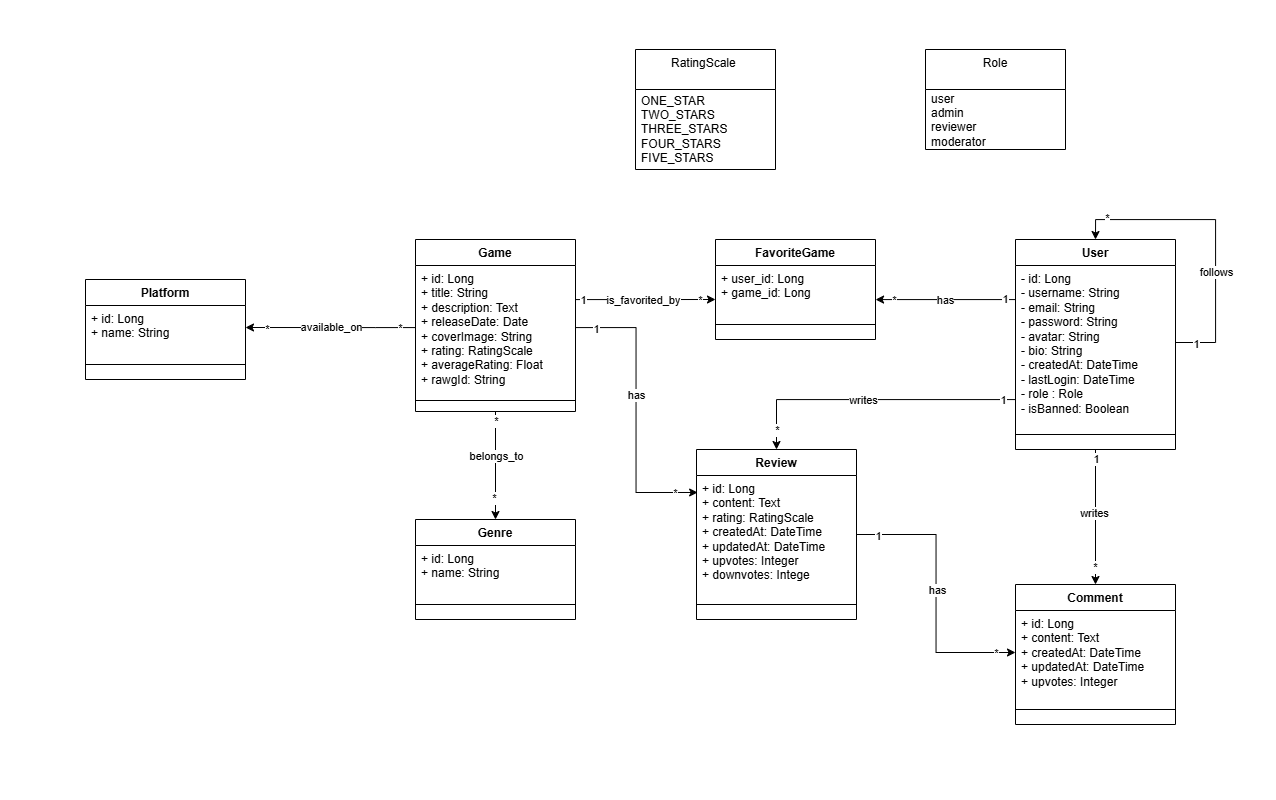

The diagram above was exported from draw.io. Its source (the exported page's mxGraphModel, read from the mxfile embedded in the PNG):
<mxGraphModel dx="1603" dy="877" grid="1" gridSize="10" guides="1" tooltips="1" connect="1" arrows="1" fold="1" page="1" pageScale="1" pageWidth="827" pageHeight="1169" math="0" shadow="0">
  <root>
    <mxCell id="0" />
    <mxCell id="1" parent="0" />
    <mxCell id="lJkqfG5PFEKugDxqdIW9-57" style="edgeStyle=orthogonalEdgeStyle;rounded=0;orthogonalLoop=1;jettySize=auto;html=1;entryX=0.5;entryY=0;entryDx=0;entryDy=0;" edge="1" parent="1" source="lJkqfG5PFEKugDxqdIW9-1" target="lJkqfG5PFEKugDxqdIW9-9">
      <mxGeometry relative="1" as="geometry" />
    </mxCell>
    <mxCell id="lJkqfG5PFEKugDxqdIW9-58" value="belongs_to" style="edgeLabel;html=1;align=center;verticalAlign=middle;resizable=0;points=[];" vertex="1" connectable="0" parent="lJkqfG5PFEKugDxqdIW9-57">
      <mxGeometry x="-0.1825" relative="1" as="geometry">
        <mxPoint as="offset" />
      </mxGeometry>
    </mxCell>
    <mxCell id="lJkqfG5PFEKugDxqdIW9-59" value="*" style="edgeLabel;html=1;align=center;verticalAlign=middle;resizable=0;points=[];" vertex="1" connectable="0" parent="lJkqfG5PFEKugDxqdIW9-57">
      <mxGeometry x="-0.8307" relative="1" as="geometry">
        <mxPoint as="offset" />
      </mxGeometry>
    </mxCell>
    <mxCell id="lJkqfG5PFEKugDxqdIW9-60" value="*" style="edgeLabel;html=1;align=center;verticalAlign=middle;resizable=0;points=[];" vertex="1" connectable="0" parent="lJkqfG5PFEKugDxqdIW9-57">
      <mxGeometry x="0.5979" y="-2" relative="1" as="geometry">
        <mxPoint as="offset" />
      </mxGeometry>
    </mxCell>
    <mxCell id="lJkqfG5PFEKugDxqdIW9-61" style="edgeStyle=orthogonalEdgeStyle;rounded=0;orthogonalLoop=1;jettySize=auto;html=1;entryX=1;entryY=0.5;entryDx=0;entryDy=0;" edge="1" parent="1" source="lJkqfG5PFEKugDxqdIW9-1" target="lJkqfG5PFEKugDxqdIW9-13">
      <mxGeometry relative="1" as="geometry">
        <Array as="points">
          <mxPoint x="760" y="328" />
          <mxPoint x="760" y="328" />
        </Array>
      </mxGeometry>
    </mxCell>
    <mxCell id="lJkqfG5PFEKugDxqdIW9-62" value="available_on" style="edgeLabel;html=1;align=center;verticalAlign=middle;resizable=0;points=[];" vertex="1" connectable="0" parent="lJkqfG5PFEKugDxqdIW9-61">
      <mxGeometry y="-1" relative="1" as="geometry">
        <mxPoint as="offset" />
      </mxGeometry>
    </mxCell>
    <mxCell id="lJkqfG5PFEKugDxqdIW9-63" value="*" style="edgeLabel;html=1;align=center;verticalAlign=middle;resizable=0;points=[];" vertex="1" connectable="0" parent="lJkqfG5PFEKugDxqdIW9-61">
      <mxGeometry x="-0.8235" relative="1" as="geometry">
        <mxPoint as="offset" />
      </mxGeometry>
    </mxCell>
    <mxCell id="lJkqfG5PFEKugDxqdIW9-64" value="*" style="edgeLabel;html=1;align=center;verticalAlign=middle;resizable=0;points=[];" vertex="1" connectable="0" parent="lJkqfG5PFEKugDxqdIW9-61">
      <mxGeometry x="0.7647" y="1" relative="1" as="geometry">
        <mxPoint as="offset" />
      </mxGeometry>
    </mxCell>
    <mxCell id="lJkqfG5PFEKugDxqdIW9-1" value="Game" style="swimlane;fontStyle=1;align=center;verticalAlign=top;childLayout=stackLayout;horizontal=1;startSize=26;horizontalStack=0;resizeParent=1;resizeParentMax=0;resizeLast=0;collapsible=1;marginBottom=0;whiteSpace=wrap;html=1;" vertex="1" parent="1">
      <mxGeometry x="800" y="240" width="160" height="172" as="geometry" />
    </mxCell>
    <mxCell id="lJkqfG5PFEKugDxqdIW9-2" value="&lt;div&gt;+ id: Long&lt;/div&gt;&lt;div&gt;+ title: String&lt;/div&gt;&lt;div&gt;+ description: Text&lt;/div&gt;&lt;div&gt;+ releaseDate: Date&lt;/div&gt;&lt;div&gt;+ coverImage: String&lt;/div&gt;&lt;div&gt;+ rating: RatingScale&lt;/div&gt;&lt;div&gt;+ averageRating: Float&lt;/div&gt;&lt;div&gt;+ rawgId: String&lt;/div&gt;" style="text;strokeColor=none;fillColor=none;align=left;verticalAlign=top;spacingLeft=4;spacingRight=4;overflow=hidden;rotatable=0;points=[[0,0.5],[1,0.5]];portConstraint=eastwest;whiteSpace=wrap;html=1;" vertex="1" parent="lJkqfG5PFEKugDxqdIW9-1">
      <mxGeometry y="26" width="160" height="124" as="geometry" />
    </mxCell>
    <mxCell id="lJkqfG5PFEKugDxqdIW9-3" value="" style="line;strokeWidth=1;fillColor=none;align=left;verticalAlign=middle;spacingTop=-1;spacingLeft=3;spacingRight=3;rotatable=0;labelPosition=right;points=[];portConstraint=eastwest;strokeColor=inherit;" vertex="1" parent="lJkqfG5PFEKugDxqdIW9-1">
      <mxGeometry y="150" width="160" height="22" as="geometry" />
    </mxCell>
    <mxCell id="lJkqfG5PFEKugDxqdIW9-32" style="edgeStyle=orthogonalEdgeStyle;rounded=0;orthogonalLoop=1;jettySize=auto;html=1;exitX=0.5;exitY=1;exitDx=0;exitDy=0;entryX=0.5;entryY=0;entryDx=0;entryDy=0;" edge="1" parent="1" source="lJkqfG5PFEKugDxqdIW9-5" target="lJkqfG5PFEKugDxqdIW9-18">
      <mxGeometry relative="1" as="geometry" />
    </mxCell>
    <mxCell id="lJkqfG5PFEKugDxqdIW9-34" value="1" style="edgeLabel;html=1;align=center;verticalAlign=middle;resizable=0;points=[];" vertex="1" connectable="0" parent="lJkqfG5PFEKugDxqdIW9-32">
      <mxGeometry x="-0.8661" relative="1" as="geometry">
        <mxPoint as="offset" />
      </mxGeometry>
    </mxCell>
    <mxCell id="lJkqfG5PFEKugDxqdIW9-35" value="*" style="edgeLabel;html=1;align=center;verticalAlign=middle;resizable=0;points=[];" vertex="1" connectable="0" parent="lJkqfG5PFEKugDxqdIW9-32">
      <mxGeometry x="0.73" y="-1" relative="1" as="geometry">
        <mxPoint as="offset" />
      </mxGeometry>
    </mxCell>
    <mxCell id="lJkqfG5PFEKugDxqdIW9-36" value="writes" style="edgeLabel;html=1;align=center;verticalAlign=middle;resizable=0;points=[];" vertex="1" connectable="0" parent="lJkqfG5PFEKugDxqdIW9-32">
      <mxGeometry x="-0.064" y="-2" relative="1" as="geometry">
        <mxPoint as="offset" />
      </mxGeometry>
    </mxCell>
    <mxCell id="lJkqfG5PFEKugDxqdIW9-37" style="edgeStyle=orthogonalEdgeStyle;rounded=0;orthogonalLoop=1;jettySize=auto;html=1;entryX=0.5;entryY=0;entryDx=0;entryDy=0;" edge="1" parent="1" source="lJkqfG5PFEKugDxqdIW9-5" target="lJkqfG5PFEKugDxqdIW9-15">
      <mxGeometry relative="1" as="geometry">
        <Array as="points">
          <mxPoint x="1161" y="400" />
        </Array>
      </mxGeometry>
    </mxCell>
    <mxCell id="lJkqfG5PFEKugDxqdIW9-38" value="1" style="edgeLabel;html=1;align=center;verticalAlign=middle;resizable=0;points=[];" vertex="1" connectable="0" parent="lJkqfG5PFEKugDxqdIW9-37">
      <mxGeometry x="-0.9197" relative="1" as="geometry">
        <mxPoint as="offset" />
      </mxGeometry>
    </mxCell>
    <mxCell id="lJkqfG5PFEKugDxqdIW9-39" value="*" style="edgeLabel;html=1;align=center;verticalAlign=middle;resizable=0;points=[];" vertex="1" connectable="0" parent="lJkqfG5PFEKugDxqdIW9-37">
      <mxGeometry x="0.8595" relative="1" as="geometry">
        <mxPoint as="offset" />
      </mxGeometry>
    </mxCell>
    <mxCell id="lJkqfG5PFEKugDxqdIW9-40" value="writes" style="edgeLabel;html=1;align=center;verticalAlign=middle;resizable=0;points=[];" vertex="1" connectable="0" parent="lJkqfG5PFEKugDxqdIW9-37">
      <mxGeometry x="0.0561" relative="1" as="geometry">
        <mxPoint as="offset" />
      </mxGeometry>
    </mxCell>
    <mxCell id="lJkqfG5PFEKugDxqdIW9-5" value="User" style="swimlane;fontStyle=1;align=center;verticalAlign=top;childLayout=stackLayout;horizontal=1;startSize=26;horizontalStack=0;resizeParent=1;resizeParentMax=0;resizeLast=0;collapsible=1;marginBottom=0;whiteSpace=wrap;html=1;" vertex="1" parent="1">
      <mxGeometry x="1400" y="240" width="160" height="210" as="geometry" />
    </mxCell>
    <mxCell id="lJkqfG5PFEKugDxqdIW9-41" style="edgeStyle=orthogonalEdgeStyle;rounded=0;orthogonalLoop=1;jettySize=auto;html=1;entryX=0.5;entryY=0;entryDx=0;entryDy=0;" edge="1" parent="lJkqfG5PFEKugDxqdIW9-5" source="lJkqfG5PFEKugDxqdIW9-6" target="lJkqfG5PFEKugDxqdIW9-5">
      <mxGeometry relative="1" as="geometry">
        <Array as="points">
          <mxPoint x="200" y="103" />
          <mxPoint x="200" y="-20" />
          <mxPoint x="80" y="-20" />
        </Array>
      </mxGeometry>
    </mxCell>
    <mxCell id="lJkqfG5PFEKugDxqdIW9-42" value="1" style="edgeLabel;html=1;align=center;verticalAlign=middle;resizable=0;points=[];" vertex="1" connectable="0" parent="lJkqfG5PFEKugDxqdIW9-41">
      <mxGeometry x="-0.8722" y="-1" relative="1" as="geometry">
        <mxPoint as="offset" />
      </mxGeometry>
    </mxCell>
    <mxCell id="lJkqfG5PFEKugDxqdIW9-43" value="follows" style="edgeLabel;html=1;align=center;verticalAlign=middle;resizable=0;points=[];" vertex="1" connectable="0" parent="lJkqfG5PFEKugDxqdIW9-41">
      <mxGeometry x="-0.2697" relative="1" as="geometry">
        <mxPoint as="offset" />
      </mxGeometry>
    </mxCell>
    <mxCell id="lJkqfG5PFEKugDxqdIW9-44" value="*" style="edgeLabel;html=1;align=center;verticalAlign=middle;resizable=0;points=[];" vertex="1" connectable="0" parent="lJkqfG5PFEKugDxqdIW9-41">
      <mxGeometry x="0.7942" y="-2" relative="1" as="geometry">
        <mxPoint as="offset" />
      </mxGeometry>
    </mxCell>
    <mxCell id="lJkqfG5PFEKugDxqdIW9-6" value="&lt;div&gt;- id: Long&lt;/div&gt;&lt;div&gt;- username: String&lt;/div&gt;&lt;div&gt;- email: String&lt;/div&gt;&lt;div&gt;- password: String&lt;/div&gt;&lt;div&gt;- avatar: String&lt;/div&gt;&lt;div&gt;- bio: String&lt;/div&gt;&lt;div&gt;- createdAt: DateTime&lt;/div&gt;&lt;div&gt;- lastLogin: DateTime&lt;/div&gt;&lt;div&gt;- role : Role&lt;/div&gt;&lt;div&gt;- isBanned: Boolean&lt;/div&gt;" style="text;strokeColor=none;fillColor=none;align=left;verticalAlign=top;spacingLeft=4;spacingRight=4;overflow=hidden;rotatable=0;points=[[0,0.5],[1,0.5]];portConstraint=eastwest;whiteSpace=wrap;html=1;" vertex="1" parent="lJkqfG5PFEKugDxqdIW9-5">
      <mxGeometry y="26" width="160" height="154" as="geometry" />
    </mxCell>
    <mxCell id="lJkqfG5PFEKugDxqdIW9-7" value="" style="line;strokeWidth=1;fillColor=none;align=left;verticalAlign=middle;spacingTop=-1;spacingLeft=3;spacingRight=3;rotatable=0;labelPosition=right;points=[];portConstraint=eastwest;strokeColor=inherit;" vertex="1" parent="lJkqfG5PFEKugDxqdIW9-5">
      <mxGeometry y="180" width="160" height="30" as="geometry" />
    </mxCell>
    <mxCell id="lJkqfG5PFEKugDxqdIW9-9" value="Genre" style="swimlane;fontStyle=1;align=center;verticalAlign=top;childLayout=stackLayout;horizontal=1;startSize=26;horizontalStack=0;resizeParent=1;resizeParentMax=0;resizeLast=0;collapsible=1;marginBottom=0;whiteSpace=wrap;html=1;" vertex="1" parent="1">
      <mxGeometry x="800" y="520" width="160" height="100" as="geometry" />
    </mxCell>
    <mxCell id="lJkqfG5PFEKugDxqdIW9-10" value="&lt;div&gt;+ id: Long&lt;/div&gt;&lt;div&gt;+ name: String&lt;/div&gt;" style="text;strokeColor=none;fillColor=none;align=left;verticalAlign=top;spacingLeft=4;spacingRight=4;overflow=hidden;rotatable=0;points=[[0,0.5],[1,0.5]];portConstraint=eastwest;whiteSpace=wrap;html=1;" vertex="1" parent="lJkqfG5PFEKugDxqdIW9-9">
      <mxGeometry y="26" width="160" height="44" as="geometry" />
    </mxCell>
    <mxCell id="lJkqfG5PFEKugDxqdIW9-11" value="" style="line;strokeWidth=1;fillColor=none;align=left;verticalAlign=middle;spacingTop=-1;spacingLeft=3;spacingRight=3;rotatable=0;labelPosition=right;points=[];portConstraint=eastwest;strokeColor=inherit;" vertex="1" parent="lJkqfG5PFEKugDxqdIW9-9">
      <mxGeometry y="70" width="160" height="30" as="geometry" />
    </mxCell>
    <mxCell id="lJkqfG5PFEKugDxqdIW9-12" value="Platform" style="swimlane;fontStyle=1;align=center;verticalAlign=top;childLayout=stackLayout;horizontal=1;startSize=26;horizontalStack=0;resizeParent=1;resizeParentMax=0;resizeLast=0;collapsible=1;marginBottom=0;whiteSpace=wrap;html=1;" vertex="1" parent="1">
      <mxGeometry x="470" y="280" width="160" height="100" as="geometry" />
    </mxCell>
    <mxCell id="lJkqfG5PFEKugDxqdIW9-13" value="&lt;div&gt;+ id: Long&lt;/div&gt;&lt;div&gt;+ name: String&lt;/div&gt;" style="text;strokeColor=none;fillColor=none;align=left;verticalAlign=top;spacingLeft=4;spacingRight=4;overflow=hidden;rotatable=0;points=[[0,0.5],[1,0.5]];portConstraint=eastwest;whiteSpace=wrap;html=1;" vertex="1" parent="lJkqfG5PFEKugDxqdIW9-12">
      <mxGeometry y="26" width="160" height="44" as="geometry" />
    </mxCell>
    <mxCell id="lJkqfG5PFEKugDxqdIW9-14" value="" style="line;strokeWidth=1;fillColor=none;align=left;verticalAlign=middle;spacingTop=-1;spacingLeft=3;spacingRight=3;rotatable=0;labelPosition=right;points=[];portConstraint=eastwest;strokeColor=inherit;" vertex="1" parent="lJkqfG5PFEKugDxqdIW9-12">
      <mxGeometry y="70" width="160" height="30" as="geometry" />
    </mxCell>
    <mxCell id="lJkqfG5PFEKugDxqdIW9-65" style="edgeStyle=orthogonalEdgeStyle;rounded=0;orthogonalLoop=1;jettySize=auto;html=1;entryX=0;entryY=0.5;entryDx=0;entryDy=0;" edge="1" parent="1" source="lJkqfG5PFEKugDxqdIW9-15" target="lJkqfG5PFEKugDxqdIW9-19">
      <mxGeometry relative="1" as="geometry" />
    </mxCell>
    <mxCell id="lJkqfG5PFEKugDxqdIW9-66" value="has" style="edgeLabel;html=1;align=center;verticalAlign=middle;resizable=0;points=[];" vertex="1" connectable="0" parent="lJkqfG5PFEKugDxqdIW9-65">
      <mxGeometry x="-0.0363" y="1" relative="1" as="geometry">
        <mxPoint y="1" as="offset" />
      </mxGeometry>
    </mxCell>
    <mxCell id="lJkqfG5PFEKugDxqdIW9-67" value="1" style="edgeLabel;html=1;align=center;verticalAlign=middle;resizable=0;points=[];" vertex="1" connectable="0" parent="lJkqfG5PFEKugDxqdIW9-65">
      <mxGeometry x="-0.8455" y="-1" relative="1" as="geometry">
        <mxPoint as="offset" />
      </mxGeometry>
    </mxCell>
    <mxCell id="lJkqfG5PFEKugDxqdIW9-68" value="*" style="edgeLabel;html=1;align=center;verticalAlign=middle;resizable=0;points=[];" vertex="1" connectable="0" parent="lJkqfG5PFEKugDxqdIW9-65">
      <mxGeometry x="0.8532" relative="1" as="geometry">
        <mxPoint as="offset" />
      </mxGeometry>
    </mxCell>
    <mxCell id="lJkqfG5PFEKugDxqdIW9-15" value="Review" style="swimlane;fontStyle=1;align=center;verticalAlign=top;childLayout=stackLayout;horizontal=1;startSize=26;horizontalStack=0;resizeParent=1;resizeParentMax=0;resizeLast=0;collapsible=1;marginBottom=0;whiteSpace=wrap;html=1;" vertex="1" parent="1">
      <mxGeometry x="1081" y="450" width="160" height="170" as="geometry" />
    </mxCell>
    <mxCell id="lJkqfG5PFEKugDxqdIW9-16" value="&lt;div&gt;+ id: Long&lt;/div&gt;&lt;div&gt;+ content: Text&lt;/div&gt;&lt;div&gt;+ rating: RatingScale&lt;/div&gt;&lt;div&gt;+ createdAt: DateTime&lt;/div&gt;&lt;div&gt;+ updatedAt: DateTime&lt;/div&gt;&lt;div&gt;+ upvotes: Integer&lt;/div&gt;&lt;div&gt;+ downvotes: Intege&lt;/div&gt;" style="text;strokeColor=none;fillColor=none;align=left;verticalAlign=top;spacingLeft=4;spacingRight=4;overflow=hidden;rotatable=0;points=[[0,0.5],[1,0.5]];portConstraint=eastwest;whiteSpace=wrap;html=1;" vertex="1" parent="lJkqfG5PFEKugDxqdIW9-15">
      <mxGeometry y="26" width="160" height="114" as="geometry" />
    </mxCell>
    <mxCell id="lJkqfG5PFEKugDxqdIW9-17" value="" style="line;strokeWidth=1;fillColor=none;align=left;verticalAlign=middle;spacingTop=-1;spacingLeft=3;spacingRight=3;rotatable=0;labelPosition=right;points=[];portConstraint=eastwest;strokeColor=inherit;" vertex="1" parent="lJkqfG5PFEKugDxqdIW9-15">
      <mxGeometry y="140" width="160" height="30" as="geometry" />
    </mxCell>
    <mxCell id="lJkqfG5PFEKugDxqdIW9-18" value="Comment" style="swimlane;fontStyle=1;align=center;verticalAlign=top;childLayout=stackLayout;horizontal=1;startSize=26;horizontalStack=0;resizeParent=1;resizeParentMax=0;resizeLast=0;collapsible=1;marginBottom=0;whiteSpace=wrap;html=1;" vertex="1" parent="1">
      <mxGeometry x="1400" y="585" width="160" height="140" as="geometry" />
    </mxCell>
    <mxCell id="lJkqfG5PFEKugDxqdIW9-19" value="&lt;div&gt;+ id: Long&lt;/div&gt;&lt;div&gt;+ content: Text&lt;/div&gt;&lt;div&gt;+ createdAt: DateTime&lt;/div&gt;&lt;div&gt;+ updatedAt: DateTime&lt;/div&gt;&lt;div&gt;+ upvotes: Integer&lt;/div&gt;" style="text;strokeColor=none;fillColor=none;align=left;verticalAlign=top;spacingLeft=4;spacingRight=4;overflow=hidden;rotatable=0;points=[[0,0.5],[1,0.5]];portConstraint=eastwest;whiteSpace=wrap;html=1;" vertex="1" parent="lJkqfG5PFEKugDxqdIW9-18">
      <mxGeometry y="26" width="160" height="84" as="geometry" />
    </mxCell>
    <mxCell id="lJkqfG5PFEKugDxqdIW9-20" value="" style="line;strokeWidth=1;fillColor=none;align=left;verticalAlign=middle;spacingTop=-1;spacingLeft=3;spacingRight=3;rotatable=0;labelPosition=right;points=[];portConstraint=eastwest;strokeColor=inherit;" vertex="1" parent="lJkqfG5PFEKugDxqdIW9-18">
      <mxGeometry y="110" width="160" height="30" as="geometry" />
    </mxCell>
    <mxCell id="lJkqfG5PFEKugDxqdIW9-21" value="FavoriteGame" style="swimlane;fontStyle=1;align=center;verticalAlign=top;childLayout=stackLayout;horizontal=1;startSize=26;horizontalStack=0;resizeParent=1;resizeParentMax=0;resizeLast=0;collapsible=1;marginBottom=0;whiteSpace=wrap;html=1;" vertex="1" parent="1">
      <mxGeometry x="1100" y="240" width="160" height="100" as="geometry" />
    </mxCell>
    <mxCell id="lJkqfG5PFEKugDxqdIW9-22" value="&lt;div&gt;+ user_id: Long&lt;/div&gt;&lt;div&gt;+ game_id: Long&lt;/div&gt;" style="text;strokeColor=none;fillColor=none;align=left;verticalAlign=top;spacingLeft=4;spacingRight=4;overflow=hidden;rotatable=0;points=[[0,0.5],[1,0.5]];portConstraint=eastwest;whiteSpace=wrap;html=1;" vertex="1" parent="lJkqfG5PFEKugDxqdIW9-21">
      <mxGeometry y="26" width="160" height="44" as="geometry" />
    </mxCell>
    <mxCell id="lJkqfG5PFEKugDxqdIW9-23" value="" style="line;strokeWidth=1;fillColor=none;align=left;verticalAlign=middle;spacingTop=-1;spacingLeft=3;spacingRight=3;rotatable=0;labelPosition=right;points=[];portConstraint=eastwest;strokeColor=inherit;" vertex="1" parent="lJkqfG5PFEKugDxqdIW9-21">
      <mxGeometry y="70" width="160" height="30" as="geometry" />
    </mxCell>
    <mxCell id="lJkqfG5PFEKugDxqdIW9-28" value="RatingScale&amp;nbsp;" style="swimlane;fontStyle=0;align=center;verticalAlign=top;childLayout=stackLayout;horizontal=1;startSize=40;horizontalStack=0;resizeParent=1;resizeParentMax=0;resizeLast=0;collapsible=0;marginBottom=0;html=1;whiteSpace=wrap;" vertex="1" parent="1">
      <mxGeometry x="1020" y="50" width="140" height="120" as="geometry" />
    </mxCell>
    <mxCell id="lJkqfG5PFEKugDxqdIW9-29" value="&lt;div&gt;ONE_STAR&lt;/div&gt;&lt;div&gt;TWO_STARS&lt;/div&gt;&lt;div&gt;THREE_STARS&lt;/div&gt;&lt;div&gt;FOUR_STARS&lt;/div&gt;&lt;div&gt;FIVE_STARS&lt;/div&gt;" style="text;html=1;strokeColor=none;fillColor=none;align=left;verticalAlign=middle;spacingLeft=4;spacingRight=4;overflow=hidden;rotatable=0;points=[[0,0.5],[1,0.5]];portConstraint=eastwest;whiteSpace=wrap;" vertex="1" parent="lJkqfG5PFEKugDxqdIW9-28">
      <mxGeometry y="40" width="140" height="80" as="geometry" />
    </mxCell>
    <mxCell id="lJkqfG5PFEKugDxqdIW9-30" value="Role" style="swimlane;fontStyle=0;align=center;verticalAlign=top;childLayout=stackLayout;horizontal=1;startSize=40;horizontalStack=0;resizeParent=1;resizeParentMax=0;resizeLast=0;collapsible=0;marginBottom=0;html=1;whiteSpace=wrap;" vertex="1" parent="1">
      <mxGeometry x="1310" y="50" width="140" height="100" as="geometry" />
    </mxCell>
    <mxCell id="lJkqfG5PFEKugDxqdIW9-31" value="&lt;div&gt;user&lt;/div&gt;&lt;div&gt;admin&lt;/div&gt;&lt;div&gt;reviewer&lt;/div&gt;&lt;div&gt;moderator&lt;/div&gt;" style="text;html=1;strokeColor=none;fillColor=none;align=left;verticalAlign=middle;spacingLeft=4;spacingRight=4;overflow=hidden;rotatable=0;points=[[0,0.5],[1,0.5]];portConstraint=eastwest;whiteSpace=wrap;" vertex="1" parent="lJkqfG5PFEKugDxqdIW9-30">
      <mxGeometry y="40" width="140" height="60" as="geometry" />
    </mxCell>
    <mxCell id="lJkqfG5PFEKugDxqdIW9-45" style="edgeStyle=orthogonalEdgeStyle;rounded=0;orthogonalLoop=1;jettySize=auto;html=1;" edge="1" parent="1" source="lJkqfG5PFEKugDxqdIW9-6">
      <mxGeometry relative="1" as="geometry">
        <mxPoint x="1260" y="300" as="targetPoint" />
        <Array as="points">
          <mxPoint x="1260" y="300" />
        </Array>
      </mxGeometry>
    </mxCell>
    <mxCell id="lJkqfG5PFEKugDxqdIW9-46" value="has" style="edgeLabel;html=1;align=center;verticalAlign=middle;resizable=0;points=[];" vertex="1" connectable="0" parent="lJkqfG5PFEKugDxqdIW9-45">
      <mxGeometry x="0.0045" relative="1" as="geometry">
        <mxPoint as="offset" />
      </mxGeometry>
    </mxCell>
    <mxCell id="lJkqfG5PFEKugDxqdIW9-47" value="1" style="edgeLabel;html=1;align=center;verticalAlign=middle;resizable=0;points=[];" vertex="1" connectable="0" parent="lJkqfG5PFEKugDxqdIW9-45">
      <mxGeometry x="-0.8451" y="-1" relative="1" as="geometry">
        <mxPoint as="offset" />
      </mxGeometry>
    </mxCell>
    <mxCell id="lJkqfG5PFEKugDxqdIW9-48" value="*" style="edgeLabel;html=1;align=center;verticalAlign=middle;resizable=0;points=[];" vertex="1" connectable="0" parent="lJkqfG5PFEKugDxqdIW9-45">
      <mxGeometry x="0.7338" relative="1" as="geometry">
        <mxPoint as="offset" />
      </mxGeometry>
    </mxCell>
    <mxCell id="lJkqfG5PFEKugDxqdIW9-49" style="edgeStyle=orthogonalEdgeStyle;rounded=0;orthogonalLoop=1;jettySize=auto;html=1;entryX=0.007;entryY=0.149;entryDx=0;entryDy=0;entryPerimeter=0;" edge="1" parent="1" source="lJkqfG5PFEKugDxqdIW9-2" target="lJkqfG5PFEKugDxqdIW9-16">
      <mxGeometry relative="1" as="geometry" />
    </mxCell>
    <mxCell id="lJkqfG5PFEKugDxqdIW9-50" value="has" style="edgeLabel;html=1;align=center;verticalAlign=middle;resizable=0;points=[];" vertex="1" connectable="0" parent="lJkqfG5PFEKugDxqdIW9-49">
      <mxGeometry x="-0.1063" relative="1" as="geometry">
        <mxPoint as="offset" />
      </mxGeometry>
    </mxCell>
    <mxCell id="lJkqfG5PFEKugDxqdIW9-51" value="1" style="edgeLabel;html=1;align=center;verticalAlign=middle;resizable=0;points=[];" vertex="1" connectable="0" parent="lJkqfG5PFEKugDxqdIW9-49">
      <mxGeometry x="-0.858" y="-1" relative="1" as="geometry">
        <mxPoint as="offset" />
      </mxGeometry>
    </mxCell>
    <mxCell id="lJkqfG5PFEKugDxqdIW9-52" value="*" style="edgeLabel;html=1;align=center;verticalAlign=middle;resizable=0;points=[];" vertex="1" connectable="0" parent="lJkqfG5PFEKugDxqdIW9-49">
      <mxGeometry x="0.8467" relative="1" as="geometry">
        <mxPoint as="offset" />
      </mxGeometry>
    </mxCell>
    <mxCell id="lJkqfG5PFEKugDxqdIW9-53" style="edgeStyle=orthogonalEdgeStyle;rounded=0;orthogonalLoop=1;jettySize=auto;html=1;" edge="1" parent="1" source="lJkqfG5PFEKugDxqdIW9-1">
      <mxGeometry relative="1" as="geometry">
        <mxPoint x="1100" y="300" as="targetPoint" />
        <Array as="points">
          <mxPoint x="1000" y="300" />
          <mxPoint x="1000" y="300" />
        </Array>
      </mxGeometry>
    </mxCell>
    <mxCell id="lJkqfG5PFEKugDxqdIW9-54" value="is_favorited_by" style="edgeLabel;html=1;align=center;verticalAlign=middle;resizable=0;points=[];" vertex="1" connectable="0" parent="lJkqfG5PFEKugDxqdIW9-53">
      <mxGeometry x="-0.0378" relative="1" as="geometry">
        <mxPoint as="offset" />
      </mxGeometry>
    </mxCell>
    <mxCell id="lJkqfG5PFEKugDxqdIW9-55" value="1" style="edgeLabel;html=1;align=center;verticalAlign=middle;resizable=0;points=[];" vertex="1" connectable="0" parent="lJkqfG5PFEKugDxqdIW9-53">
      <mxGeometry x="-0.8829" relative="1" as="geometry">
        <mxPoint as="offset" />
      </mxGeometry>
    </mxCell>
    <mxCell id="lJkqfG5PFEKugDxqdIW9-56" value="*" style="edgeLabel;html=1;align=center;verticalAlign=middle;resizable=0;points=[];" vertex="1" connectable="0" parent="lJkqfG5PFEKugDxqdIW9-53">
      <mxGeometry x="0.7838" relative="1" as="geometry">
        <mxPoint as="offset" />
      </mxGeometry>
    </mxCell>
    <mxCell id="lJkqfG5PFEKugDxqdIW9-69" value="." style="text;html=1;align=center;verticalAlign=middle;resizable=0;points=[];autosize=1;strokeColor=none;fillColor=none;fontColor=#FFFFFF;" vertex="1" parent="1">
      <mxGeometry x="385" y="318" width="30" height="30" as="geometry" />
    </mxCell>
    <mxCell id="lJkqfG5PFEKugDxqdIW9-70" value="." style="text;html=1;align=center;verticalAlign=middle;resizable=0;points=[];autosize=1;strokeColor=none;fillColor=none;fontColor=#FFFFFF;" vertex="1" parent="1">
      <mxGeometry x="1120" width="30" height="30" as="geometry" />
    </mxCell>
    <mxCell id="lJkqfG5PFEKugDxqdIW9-71" value="." style="text;html=1;align=center;verticalAlign=middle;resizable=0;points=[];autosize=1;strokeColor=none;fillColor=none;fontColor=#FFFFFF;" vertex="1" parent="1">
      <mxGeometry x="1090" y="770" width="30" height="30" as="geometry" />
    </mxCell>
    <mxCell id="lJkqfG5PFEKugDxqdIW9-72" value="." style="text;html=1;align=center;verticalAlign=middle;resizable=0;points=[];autosize=1;strokeColor=none;fillColor=none;fontColor=#FFFFFF;" vertex="1" parent="1">
      <mxGeometry x="1630" y="280" width="30" height="30" as="geometry" />
    </mxCell>
  </root>
</mxGraphModel>